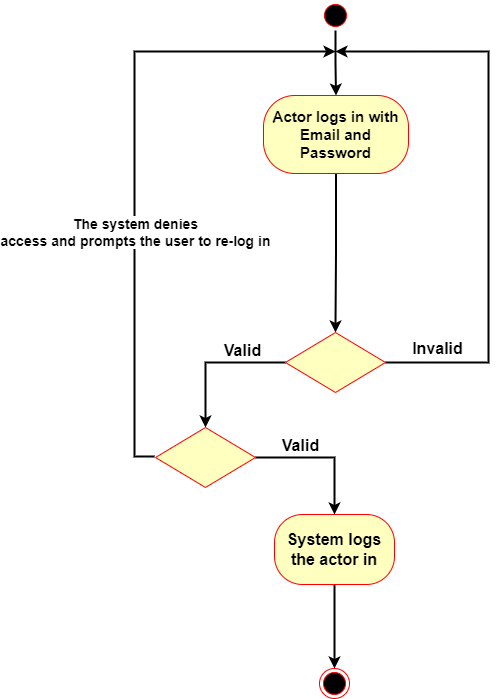

The diagram above was exported from draw.io. Its source (the exported page's mxGraphModel, read from the mxfile embedded in the PNG):
<mxGraphModel dx="1050" dy="629" grid="0" gridSize="10" guides="1" tooltips="1" connect="1" arrows="1" fold="1" page="1" pageScale="1" pageWidth="827" pageHeight="1169" math="0" shadow="0">
  <root>
    <mxCell id="0" />
    <mxCell id="1" parent="0" />
    <mxCell id="xjWETZBw5iXF0zUTvkWJ-1" style="edgeStyle=orthogonalEdgeStyle;rounded=0;orthogonalLoop=1;jettySize=auto;html=1;exitX=0.5;exitY=1;exitDx=0;exitDy=0;entryX=0.5;entryY=0;entryDx=0;entryDy=0;strokeWidth=2;" parent="1" source="xjWETZBw5iXF0zUTvkWJ-2" target="xjWETZBw5iXF0zUTvkWJ-11" edge="1">
      <mxGeometry relative="1" as="geometry" />
    </mxCell>
    <mxCell id="xjWETZBw5iXF0zUTvkWJ-2" value="&lt;b&gt;&lt;font style=&quot;font-size: 15px;&quot;&gt;ِActor logs in with Email and Password&lt;/font&gt;&lt;/b&gt;" style="rounded=1;whiteSpace=wrap;html=1;arcSize=40;fontColor=#000000;fillColor=#ffffc0;strokeColor=#ff0000;" parent="1" vertex="1">
      <mxGeometry x="354" y="95" width="145" height="78" as="geometry" />
    </mxCell>
    <mxCell id="xjWETZBw5iXF0zUTvkWJ-34" style="edgeStyle=orthogonalEdgeStyle;rounded=0;orthogonalLoop=1;jettySize=auto;html=1;exitX=0.5;exitY=1;exitDx=0;exitDy=0;entryX=0.5;entryY=0;entryDx=0;entryDy=0;strokeWidth=2;" parent="1" source="xjWETZBw5iXF0zUTvkWJ-4" target="xjWETZBw5iXF0zUTvkWJ-7" edge="1">
      <mxGeometry relative="1" as="geometry" />
    </mxCell>
    <mxCell id="xjWETZBw5iXF0zUTvkWJ-4" value="&lt;b style=&quot;&quot;&gt;&lt;font style=&quot;font-size: 16px;&quot;&gt;System logs the actor in&lt;/font&gt;&lt;/b&gt;" style="rounded=1;whiteSpace=wrap;html=1;arcSize=40;fontColor=#000000;fillColor=#ffffc0;strokeColor=#ff0000;" parent="1" vertex="1">
      <mxGeometry x="365" y="514" width="120" height="70" as="geometry" />
    </mxCell>
    <mxCell id="xjWETZBw5iXF0zUTvkWJ-27" style="edgeStyle=orthogonalEdgeStyle;rounded=0;orthogonalLoop=1;jettySize=auto;html=1;exitX=0.5;exitY=1;exitDx=0;exitDy=0;entryX=0.5;entryY=0;entryDx=0;entryDy=0;strokeWidth=2;" parent="1" source="xjWETZBw5iXF0zUTvkWJ-6" target="xjWETZBw5iXF0zUTvkWJ-2" edge="1">
      <mxGeometry relative="1" as="geometry" />
    </mxCell>
    <mxCell id="xjWETZBw5iXF0zUTvkWJ-6" value="" style="ellipse;html=1;shape=startState;fillColor=#000000;strokeColor=#ff0000;" parent="1" vertex="1">
      <mxGeometry x="411" width="30" height="30" as="geometry" />
    </mxCell>
    <mxCell id="xjWETZBw5iXF0zUTvkWJ-7" value="" style="ellipse;html=1;shape=endState;fillColor=#000000;strokeColor=#ff0000;" parent="1" vertex="1">
      <mxGeometry x="410" y="668" width="30" height="30" as="geometry" />
    </mxCell>
    <mxCell id="xjWETZBw5iXF0zUTvkWJ-9" style="edgeStyle=orthogonalEdgeStyle;rounded=0;orthogonalLoop=1;jettySize=auto;html=1;exitX=1;exitY=0.5;exitDx=0;exitDy=0;strokeWidth=2;" parent="1" source="xjWETZBw5iXF0zUTvkWJ-11" edge="1">
      <mxGeometry relative="1" as="geometry">
        <mxPoint x="426" y="51" as="targetPoint" />
        <Array as="points">
          <mxPoint x="579" y="362" />
          <mxPoint x="579" y="51" />
        </Array>
      </mxGeometry>
    </mxCell>
    <mxCell id="xjWETZBw5iXF0zUTvkWJ-10" value="&lt;font size=&quot;1&quot; style=&quot;&quot;&gt;&lt;b style=&quot;font-size: 16px;&quot;&gt;Invalid&lt;/b&gt;&lt;/font&gt;" style="edgeLabel;html=1;align=center;verticalAlign=middle;resizable=0;points=[];" parent="xjWETZBw5iXF0zUTvkWJ-9" vertex="1" connectable="0">
      <mxGeometry x="-0.8631" y="2" relative="1" as="geometry">
        <mxPoint x="12" y="-13" as="offset" />
      </mxGeometry>
    </mxCell>
    <mxCell id="xjWETZBw5iXF0zUTvkWJ-29" style="edgeStyle=orthogonalEdgeStyle;rounded=0;orthogonalLoop=1;jettySize=auto;html=1;exitX=0;exitY=0.5;exitDx=0;exitDy=0;entryX=0.5;entryY=0;entryDx=0;entryDy=0;strokeWidth=2;" parent="1" source="xjWETZBw5iXF0zUTvkWJ-11" target="xjWETZBw5iXF0zUTvkWJ-28" edge="1">
      <mxGeometry relative="1" as="geometry" />
    </mxCell>
    <mxCell id="xjWETZBw5iXF0zUTvkWJ-11" value="" style="rhombus;whiteSpace=wrap;html=1;fontColor=#000000;fillColor=#ffffc0;strokeColor=#ff0000;" parent="1" vertex="1">
      <mxGeometry x="376" y="332" width="100" height="60" as="geometry" />
    </mxCell>
    <mxCell id="xjWETZBw5iXF0zUTvkWJ-12" value="&lt;font size=&quot;1&quot; style=&quot;&quot;&gt;&lt;b style=&quot;font-size: 16px;&quot;&gt;Valid&lt;/b&gt;&lt;/font&gt;" style="text;html=1;align=center;verticalAlign=middle;resizable=0;points=[];autosize=1;strokeColor=none;fillColor=none;" parent="1" vertex="1">
      <mxGeometry x="305" y="334" width="55" height="31" as="geometry" />
    </mxCell>
    <mxCell id="xjWETZBw5iXF0zUTvkWJ-30" style="edgeStyle=orthogonalEdgeStyle;rounded=0;orthogonalLoop=1;jettySize=auto;html=1;exitX=1;exitY=0.5;exitDx=0;exitDy=0;entryX=0.5;entryY=0;entryDx=0;entryDy=0;strokeWidth=2;" parent="1" source="xjWETZBw5iXF0zUTvkWJ-28" target="xjWETZBw5iXF0zUTvkWJ-4" edge="1">
      <mxGeometry relative="1" as="geometry" />
    </mxCell>
    <mxCell id="xjWETZBw5iXF0zUTvkWJ-33" value="&lt;font style=&quot;font-size: 16px;&quot;&gt;&lt;b&gt;Valid&lt;/b&gt;&lt;/font&gt;" style="edgeLabel;html=1;align=center;verticalAlign=middle;resizable=0;points=[];" parent="xjWETZBw5iXF0zUTvkWJ-30" vertex="1" connectable="0">
      <mxGeometry x="-0.3529" y="-3" relative="1" as="geometry">
        <mxPoint y="-16" as="offset" />
      </mxGeometry>
    </mxCell>
    <mxCell id="xjWETZBw5iXF0zUTvkWJ-31" style="edgeStyle=orthogonalEdgeStyle;rounded=0;orthogonalLoop=1;jettySize=auto;html=1;exitX=0;exitY=0.5;exitDx=0;exitDy=0;strokeWidth=2;" parent="1" edge="1">
      <mxGeometry relative="1" as="geometry">
        <mxPoint x="426" y="51" as="targetPoint" />
        <mxPoint x="245" y="456.0000000000001" as="sourcePoint" />
        <Array as="points">
          <mxPoint x="225" y="456" />
          <mxPoint x="225" y="51" />
        </Array>
      </mxGeometry>
    </mxCell>
    <mxCell id="xjWETZBw5iXF0zUTvkWJ-32" value="&lt;b style=&quot;font-size: 14px;&quot;&gt;&lt;font style=&quot;font-size: 14px;&quot;&gt;The system denies&lt;br&gt;access and prompts the user to re-log in&lt;/font&gt;&lt;/b&gt;" style="edgeLabel;html=1;align=center;verticalAlign=middle;resizable=0;points=[];" parent="xjWETZBw5iXF0zUTvkWJ-31" vertex="1" connectable="0">
      <mxGeometry x="-0.0763" relative="1" as="geometry">
        <mxPoint y="44" as="offset" />
      </mxGeometry>
    </mxCell>
    <mxCell id="xjWETZBw5iXF0zUTvkWJ-28" value="" style="rhombus;whiteSpace=wrap;html=1;fontColor=#000000;fillColor=#ffffc0;strokeColor=#ff0000;" parent="1" vertex="1">
      <mxGeometry x="246" y="427" width="100" height="60" as="geometry" />
    </mxCell>
  </root>
</mxGraphModel>